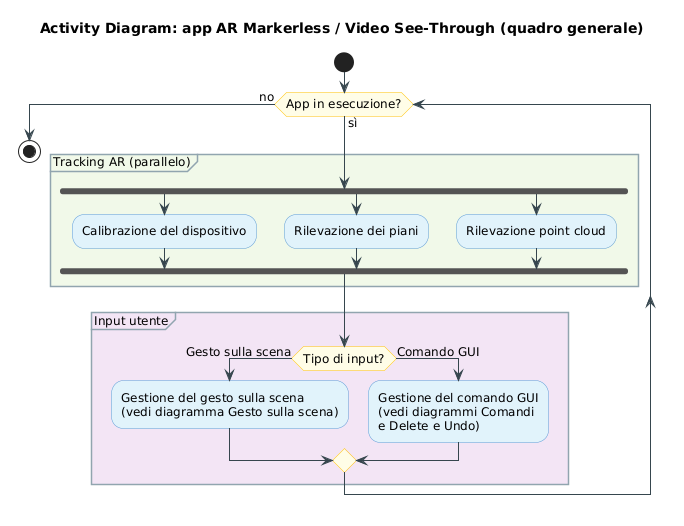

The diagram above was rendered by PlantUML. Its source (embedded in the PNG):
@startuml
title Activity Diagram: app AR Markerless / Video See-Through (quadro generale)
skinparam shadowing false
skinparam defaultFontSize 12
skinparam ArrowColor #37474F
skinparam ActivityBackgroundColor #E1F2FB
skinparam ActivityBorderColor #5B9BD5
skinparam ActivityDiamondBackgroundColor #FFFDE7
skinparam ActivityDiamondBorderColor #FFC107
skinparam NoteBackgroundColor #FFFDE7
skinparam NoteBorderColor #FFC107
skinparam PartitionBorderColor #90A4AE

start
while (App in esecuzione?) is (sì)

  partition "Tracking AR (parallelo)" #F0F8E8 {
    fork
      :Calibrazione del dispositivo;
    fork again
      :Rilevazione dei piani;
    fork again
      :Rilevazione point cloud;
    end fork
  }

  partition "Input utente" #F3E5F5 {
    if (Tipo di input?) then (Gesto sulla scena)
      :Gestione del gesto sulla scena\n(vedi diagramma Gesto sulla scena);
    else (Comando GUI)
      :Gestione del comando GUI\n(vedi diagrammi Comandi\ne Delete e Undo);
    endif
  }

endwhile (no)
stop
@enduml